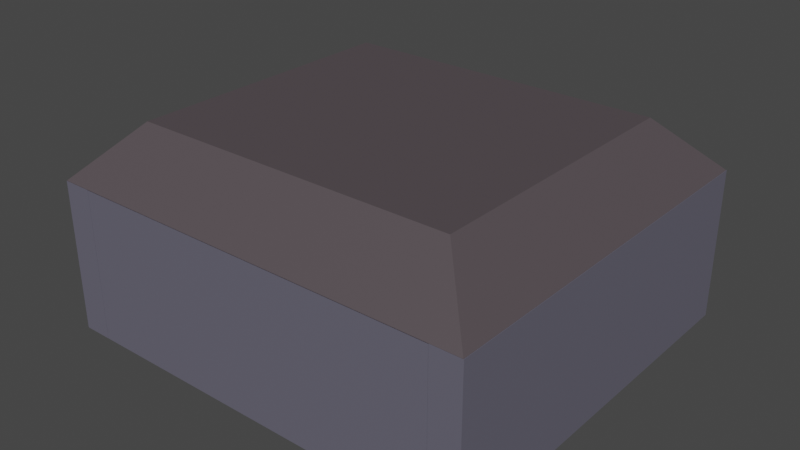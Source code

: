 # Source: Bunker.blend  (saved by Blender 3.2.14; exported with 4.5.12 LTS)
import bpy
from mathutils import Matrix  # noqa: F401  (used for matrix-valued properties, if any)

bpy.ops.wm.read_factory_settings(use_empty=True)
scene = bpy.context.scene
scene.name = 'Scene'

# ---- collections
col_collection = bpy.data.collections.new('Collection'); scene.collection.children.link(col_collection)

# ---- materials (node trees are filled in below, after node groups)
mat_silverbunkerwall = bpy.data.materials.new('SilverBunkerWall')
mat_silverbunkerwall.alpha_threshold = 0.0
mat_silverbunkerwall.use_transparent_shadow = False
mat_silverbunkerwall.line_color = (0.0, 0.0, 0.0, 1.0)
mat_darkasphalt = bpy.data.materials.new('darkasphalt')
mat_darkasphalt.use_transparent_shadow = False
mat_bunkertak = bpy.data.materials.new('bunkertak')
mat_bunkertak.use_transparent_shadow = False

# ---- material node trees
mat_silverbunkerwall.use_nodes = True; mat_silverbunkerwall.node_tree.nodes.clear()
_N = mat_silverbunkerwall.node_tree.nodes; _L = mat_silverbunkerwall.node_tree.links
n0 = _N.new('ShaderNodeOutputMaterial'); n0.name = 'Material Output'; n0.location = (300, 300)
n1 = _N.new('ShaderNodeBsdfPrincipled'); n1.name = 'Principled BSDF'; n1.location = (10, 300)
n1.distribution = 'GGX'
n1.subsurface_method = 'RANDOM_WALK_SKIN'
n1.inputs[0].default_value = (0.1329, 0.1274, 0.1683, 1.0)
n1.inputs[2].default_value = 0.4
n1.inputs[3].default_value = 1.45
n1.inputs[27].default_value = (0.0, 0.0, 0.0, 1.0)
n1.inputs[28].default_value = 1.0
_L.new(n1.outputs[0], n0.inputs[0])
n0.is_active_output = True
mat_darkasphalt.use_nodes = True; mat_darkasphalt.node_tree.nodes.clear()
_N = mat_darkasphalt.node_tree.nodes; _L = mat_darkasphalt.node_tree.links
n0 = _N.new('ShaderNodeBsdfPrincipled'); n0.name = 'Principled BSDF'; n0.location = (10, 300)
n0.distribution = 'GGX'
n0.subsurface_method = 'RANDOM_WALK_SKIN'
n0.inputs[0].default_value = (0.02315, 0.02217, 0.016, 1.0)
n0.inputs[3].default_value = 1.45
n0.inputs[27].default_value = (0.0, 0.0, 0.0, 1.0)
n0.inputs[28].default_value = 1.0
n1 = _N.new('ShaderNodeOutputMaterial'); n1.name = 'Material Output'; n1.location = (300, 300)
_L.new(n0.outputs[0], n1.inputs[0])
n1.is_active_output = True
mat_bunkertak.use_nodes = True; mat_bunkertak.node_tree.nodes.clear()
_N = mat_bunkertak.node_tree.nodes; _L = mat_bunkertak.node_tree.links
n0 = _N.new('ShaderNodeBsdfPrincipled'); n0.name = 'Principled BSDF'; n0.location = (10, 300)
n0.distribution = 'GGX'
n0.subsurface_method = 'RANDOM_WALK_SKIN'
n0.inputs[0].default_value = (0.0865, 0.07036, 0.07819, 1.0)
n0.inputs[3].default_value = 1.45
n0.inputs[27].default_value = (0.0, 0.0, 0.0, 1.0)
n0.inputs[28].default_value = 1.0
n1 = _N.new('ShaderNodeOutputMaterial'); n1.name = 'Material Output'; n1.location = (300, 300)
_L.new(n0.outputs[0], n1.inputs[0])
n1.is_active_output = True

# ---- world
world_world = bpy.data.worlds.new('World'); scene.world = world_world
world_world.use_nodes = True; world_world.node_tree.nodes.clear()
_N = world_world.node_tree.nodes; _L = world_world.node_tree.links
n0 = _N.new('ShaderNodeOutputWorld'); n0.name = 'World Output'; n0.location = (300, 300)
n1 = _N.new('ShaderNodeBackground'); n1.name = 'Background'; n1.location = (10, 300)
n1.inputs[0].default_value = (0.05088, 0.05088, 0.05088, 1.0)
_L.new(n1.outputs[0], n0.inputs[0])
n0.is_active_output = True
world_world.color = (0.05088, 0.05088, 0.05088)
world_world.use_sun_shadow = False
world_world.sun_shadow_jitter_overblur = 0.0

# ---- meshes
me_cube_001 = bpy.data.meshes.new('Cube.001')
me_cube_001.from_pydata([(-3.929, -0.2767, -1.581), (-3.929, -0.2767, 1.581), (-3.929, 0.2767, -1.581), (-3.929, 0.2767, 1.581), (3.929, -0.2767, -1.581), (3.929, -0.2767, 1.581), (3.929, 0.2767, -1.581), (3.929, 0.2767, 1.581)], [], [(0, 1, 3, 2), (2, 3, 7, 6), (6, 7, 5, 4), (4, 5, 1, 0), (2, 6, 4, 0), (7, 3, 1, 5)])
_uv = me_cube_001.uv_layers.new(name='UVMap')
_uv.uv.foreach_set('vector', [0.375, 0.0, 0.625, 0.0, 0.625, 0.25, 0.375, 0.25, 0.375, 0.25, 0.625, 0.25, 0.625, 0.5, 0.375, 0.5, 0.375, 0.5, 0.625, 0.5, 0.625, 0.75, 0.375, 0.75, 0.375, 0.75, 0.625, 0.75, 0.625, 1.0, 0.375, 1.0, 0.125, 0.5, 0.375, 0.5, 0.375, 0.75, 0.125, 0.75, 0.625, 0.5, 0.875, 0.5, 0.875, 0.75, 0.625, 0.75])
me_cube_001.materials.append(mat_silverbunkerwall)
me_cube_001.update()
me_cube_002 = bpy.data.meshes.new('Cube.002')
me_cube_002.from_pydata([(-3.929, -0.2767, -1.581), (-3.929, -0.2767, 1.581), (-3.929, 0.2767, -1.581), (-3.929, 0.2767, 1.581), (3.929, -0.2767, -1.581), (3.929, -0.2767, 1.581), (3.929, 0.2767, -1.581), (3.929, 0.2767, 1.581)], [], [(0, 1, 3, 2), (2, 3, 7, 6), (6, 7, 5, 4), (4, 5, 1, 0), (2, 6, 4, 0), (7, 3, 1, 5)])
_uv = me_cube_002.uv_layers.new(name='UVMap')
_uv.uv.foreach_set('vector', [0.375, 0.0, 0.625, 0.0, 0.625, 0.25, 0.375, 0.25, 0.375, 0.25, 0.625, 0.25, 0.625, 0.5, 0.375, 0.5, 0.375, 0.5, 0.625, 0.5, 0.625, 0.75, 0.375, 0.75, 0.375, 0.75, 0.625, 0.75, 0.625, 1.0, 0.375, 1.0, 0.125, 0.5, 0.375, 0.5, 0.375, 0.75, 0.125, 0.75, 0.625, 0.5, 0.875, 0.5, 0.875, 0.75, 0.625, 0.75])
me_cube_002.materials.append(mat_silverbunkerwall)
me_cube_002.update()
me_cube_003 = bpy.data.meshes.new('Cube.003')
me_cube_003.from_pydata([(-0.1889, -3.495, -0.09435), (-0.1889, -3.495, 0.09435), (-0.1889, 3.614, -0.09435), (-0.1889, 3.614, 0.09435), (7.678, -3.495, -0.09435), (7.678, -3.495, 0.09435), (7.678, 3.614, -0.09435), (7.678, 3.614, 0.09435), (-0.1889, 0.05933, -0.09435), (-0.1889, 0.05933, 0.09435), (7.678, 0.05933, -0.09435), (7.678, 0.05933, 0.09435), (-0.1889, 1.911, 0.09435), (7.678, 1.911, -0.09435), (-0.1889, 1.911, -0.09435), (7.678, 1.911, 0.09435), (-0.1889, -1.655, -0.09435), (7.678, -1.655, 0.09435), (-0.1889, -1.655, 0.09435), (7.678, -1.655, -0.09435)], [], [(14, 12, 3, 2), (2, 3, 7, 6), (19, 17, 5, 4), (4, 5, 1, 0), (16, 19, 4, 0), (17, 18, 1, 5), (15, 12, 9, 11), (14, 13, 10, 8), (13, 15, 11, 10), (16, 18, 9, 8), (6, 7, 15, 13), (2, 6, 13, 14), (7, 3, 12, 15), (8, 9, 12, 14), (0, 1, 18, 16), (11, 9, 18, 17), (8, 10, 19, 16), (10, 11, 17, 19)])
_uv = me_cube_003.uv_layers.new(name='UVMap')
_uv.uv.foreach_set('vector', [0.375, 0.188, 0.625, 0.188, 0.625, 0.25, 0.375, 0.25, 0.375, 0.25, 0.625, 0.25, 0.625, 0.5, 0.375, 0.5, 0.375, 0.6875, 0.625, 0.6875, 0.625, 0.75, 0.375, 0.75, 0.375, 0.75, 0.625, 0.75, 0.625, 1.0, 0.375, 1.0, 0.125, 0.6875, 0.375, 0.6875, 0.375, 0.75, 0.125, 0.75, 0.625, 0.6875, 0.875, 0.6875, 0.875, 0.75, 0.625, 0.75, 0.625, 0.562, 0.875, 0.562, 0.875, 0.625, 0.625, 0.625, 0.125, 0.562, 0.375, 0.562, 0.375, 0.625, 0.125, 0.625, 0.375, 0.562, 0.625, 0.562, 0.625, 0.625, 0.375, 0.625, 0.375, 0.0625, 0.625, 0.0625, 0.625, 0.125, 0.375, 0.125, 0.375, 0.5, 0.625, 0.5, 0.625, 0.562, 0.375, 0.562, 0.125, 0.5, 0.375, 0.5, 0.375, 0.562, 0.125, 0.562, 0.625, 0.5, 0.875, 0.5, 0.875, 0.562, 0.625, 0.562, 0.375, 0.125, 0.625, 0.125, 0.625, 0.188, 0.375, 0.188, 0.375, 0.0, 0.625, 0.0, 0.625, 0.0625, 0.375, 0.0625, 0.625, 0.625, 0.875, 0.625, 0.875, 0.6875, 0.625, 0.6875, 0.125, 0.625, 0.375, 0.625, 0.375, 0.6875, 0.125, 0.6875, 0.375, 0.625, 0.625, 0.625, 0.625, 0.6875, 0.375, 0.6875])
me_cube_003.materials.append(mat_darkasphalt)
me_cube_003.update()
me_cube_004 = bpy.data.meshes.new('Cube.004')
me_cube_004.from_pydata([(-0.3115, -1.505, -1.433), (-0.3115, -1.505, 1.746), (-0.3115, 1.505, 1.746), (0.3115, -1.505, -1.433), (0.3115, -1.505, 1.746), (0.3115, 1.505, 1.746), (-0.3115, 0.0138, -1.433), (-0.3115, 0.0138, 1.746), (0.3115, 0.0138, -1.433), (0.3115, 0.0138, 1.746), (-0.3115, 0.8725, 1.746), (0.3115, 0.8725, -1.433), (-0.3115, 0.8725, -1.433), (0.3115, 0.8725, 1.746), (-0.3115, 1.505, 1.746), (-0.3115, 0.8725, -1.433), (0.3115, 0.8725, -1.433), (0.3115, 1.505, 1.746)], [], [(16, 17, 5, 13, 11), (15, 16, 11, 12), (8, 9, 4, 3), (3, 4, 1, 0), (6, 8, 3, 0), (9, 7, 1, 4), (13, 10, 7, 9), (12, 11, 8, 6), (11, 13, 9, 8), (0, 1, 7, 6), (12, 10, 2, 14, 15), (5, 2, 10, 13), (6, 7, 10, 12), (16, 15, 14, 17), (14, 2, 5, 17)])
_uv = me_cube_004.uv_layers.new(name='UVMap')
_uv.uv.foreach_set('vector', [0.375, 0.5525, 0.625, 0.5, 0.625, 0.5, 0.625, 0.5525, 0.375, 0.5525, 0.125, 0.5525, 0.375, 0.5525, 0.375, 0.5525, 0.125, 0.5525, 0.375, 0.6239, 0.625, 0.6239, 0.625, 0.75, 0.375, 0.75, 0.375, 0.75, 0.625, 0.75, 0.625, 1.0, 0.375, 1.0, 0.125, 0.6239, 0.375, 0.6239, 0.375, 0.75, 0.125, 0.75, 0.625, 0.6239, 0.875, 0.6239, 0.875, 0.75, 0.625, 0.75, 0.625, 0.5525, 0.875, 0.5525, 0.875, 0.6239, 0.625, 0.6239, 0.125, 0.5525, 0.375, 0.5525, 0.375, 0.6239, 0.125, 0.6239, 0.375, 0.5525, 0.625, 0.5525, 0.625, 0.6239, 0.375, 0.6239, 0.375, 0.0, 0.625, 0.0, 0.625, 0.1261, 0.375, 0.1261, 0.375, 0.1975, 0.625, 0.1975, 0.625, 0.25, 0.625, 0.25, 0.375, 0.1975, 0.625, 0.5, 0.875, 0.5, 0.875, 0.5525, 0.625, 0.5525, 0.375, 0.1261, 0.625, 0.1261, 0.625, 0.1975, 0.375, 0.1975, 0.375, 0.5525, 0.125, 0.5525, 0.125, 0.5, 0.375, 0.5, 0.625, 0.25, 0.625, 0.25, 0.625, 0.5, 0.625, 0.5])
me_cube_004.materials.append(mat_silverbunkerwall)
me_cube_004.update()
me_cube_005 = bpy.data.meshes.new('Cube.005')
me_cube_005.from_pydata([(-0.3115, -1.505, 1.746), (-0.3115, 1.505, -1.433), (-0.3115, 1.505, 1.746), (0.3115, -1.505, 1.746), (0.3115, 1.505, -1.433), (0.3115, 1.505, 1.746), (-0.3115, 0.0, -1.433), (-0.3115, 0.0, 1.746), (0.3115, 0.0, -1.433), (0.3115, 0.0, 1.746), (-0.3115, -0.7524, -1.433), (0.3115, -0.7524, 1.746), (-0.3115, -0.7524, 1.746), (0.3115, -0.7524, -1.433), (-0.3115, -0.7524, -1.433), (-0.3115, -1.505, 1.746), (0.3115, -1.505, 1.746), (0.3115, -0.7524, -1.433)], [], [(6, 7, 2, 1), (1, 2, 5, 4), (10, 13, 17, 14), (13, 11, 3, 16, 17), (11, 12, 0, 3), (5, 2, 7, 9), (1, 4, 8, 6), (4, 5, 9, 8), (10, 12, 7, 6), (16, 3, 0, 15), (9, 7, 12, 11), (6, 8, 13, 10), (8, 9, 11, 13), (14, 17, 16, 15), (14, 15, 0, 12, 10)])
_uv = me_cube_005.uv_layers.new(name='UVMap')
_uv.uv.foreach_set('vector', [0.375, 0.125, 0.625, 0.125, 0.625, 0.25, 0.375, 0.25, 0.375, 0.25, 0.625, 0.25, 0.625, 0.5, 0.375, 0.5, 0.125, 0.6875, 0.375, 0.6875, 0.375, 0.6875, 0.125, 0.6875, 0.375, 0.6875, 0.625, 0.6875, 0.625, 0.75, 0.625, 0.75, 0.375, 0.6875, 0.625, 0.6875, 0.875, 0.6875, 0.875, 0.75, 0.625, 0.75, 0.625, 0.5, 0.875, 0.5, 0.875, 0.625, 0.625, 0.625, 0.125, 0.5, 0.375, 0.5, 0.375, 0.625, 0.125, 0.625, 0.375, 0.5, 0.625, 0.5, 0.625, 0.625, 0.375, 0.625, 0.375, 0.0625, 0.625, 0.0625, 0.625, 0.125, 0.375, 0.125, 0.625, 0.75, 0.625, 0.75, 0.625, 1.0, 0.625, 1.0, 0.625, 0.625, 0.875, 0.625, 0.875, 0.6875, 0.625, 0.6875, 0.125, 0.625, 0.375, 0.625, 0.375, 0.6875, 0.125, 0.6875, 0.375, 0.625, 0.625, 0.625, 0.625, 0.6875, 0.375, 0.6875, 0.125, 0.6875, 0.375, 0.6875, 0.375, 0.75, 0.125, 0.75, 0.375, 0.0625, 0.625, 0.0, 0.625, 0.0, 0.625, 0.0625, 0.375, 0.0625])
me_cube_005.materials.append(mat_silverbunkerwall)
me_cube_005.update()
me_cube_006 = bpy.data.meshes.new('Cube.006')
me_cube_006.from_pydata([(-0.3115, -6.693, -1.433), (-0.3115, -6.693, 1.746), (-0.3115, 1.505, -1.433), (-0.3115, 1.505, 1.746), (0.3115, -6.693, -1.433), (0.3115, -6.693, 1.746), (0.3115, 1.505, -1.433), (0.3115, 1.505, 1.746)], [], [(0, 1, 3, 2), (2, 3, 7, 6), (6, 7, 5, 4), (4, 5, 1, 0), (2, 6, 4, 0), (7, 3, 1, 5)])
_uv = me_cube_006.uv_layers.new(name='UVMap')
_uv.uv.foreach_set('vector', [0.375, 0.0, 0.625, 0.0, 0.625, 0.25, 0.375, 0.25, 0.375, 0.25, 0.625, 0.25, 0.625, 0.5, 0.375, 0.5, 0.375, 0.5, 0.625, 0.5, 0.625, 0.75, 0.375, 0.75, 0.375, 0.75, 0.625, 0.75, 0.625, 1.0, 0.375, 1.0, 0.125, 0.5, 0.375, 0.5, 0.375, 0.75, 0.125, 0.75, 0.625, 0.5, 0.875, 0.5, 0.875, 0.75, 0.625, 0.75])
me_cube_006.materials.append(mat_silverbunkerwall)
me_cube_006.update()
me_cube_007 = bpy.data.meshes.new('Cube.007')
me_cube_007.from_pydata([(-0.8097, -4.026, -0.09435), (-0.8097, 4.171, -0.09435), (8.294, -4.026, -0.09435), (8.294, 4.171, -0.09435), (0.3033, -2.913, 1.014), (-0.8097, -4.026, -0.09897), (0.3033, 3.059, 1.014), (-0.8097, 4.171, -0.09897), (7.181, -2.913, 1.014), (8.294, -4.026, -0.09897), (7.181, 3.059, 1.014), (8.294, 4.171, -0.09897)], [], [(10, 6, 4, 8), (3, 11, 9, 2), (0, 5, 7, 1), (1, 3, 2, 0), (1, 7, 11, 3), (4, 6, 7, 5), (6, 10, 11, 7), (10, 8, 9, 11), (8, 4, 5, 9), (2, 9, 5, 0)])
_uv = me_cube_007.uv_layers.new(name='UVMap')
_uv.uv.foreach_set('vector', [0.6556, 0.5339, 0.8444, 0.5339, 0.8444, 0.7161, 0.6556, 0.7161, 0.375, 0.5, 0.374, 0.5, 0.374, 0.75, 0.375, 0.75, 0.375, 0.0, 0.374, 0.0, 0.374, 0.25, 0.375, 0.25, 0.125, 0.5, 0.375, 0.5, 0.375, 0.75, 0.125, 0.75, 0.375, 0.25, 0.374, 0.25, 0.374, 0.5, 0.375, 0.5, 0.8444, 0.7161, 0.8444, 0.5339, 0.875, 0.5, 0.875, 0.75, 0.8444, 0.5339, 0.6556, 0.5339, 0.625, 0.5, 0.875, 0.5, 0.6556, 0.5339, 0.6556, 0.7161, 0.374, 0.75, 0.374, 0.5, 0.6556, 0.7161, 0.8444, 0.7161, 0.875, 0.75, 0.625, 0.75, 0.375, 0.75, 0.374, 0.75, 0.374, 1.0, 0.375, 1.0])
me_cube_007.materials.append(mat_bunkertak)
me_cube_007.update()
me_cube_008 = bpy.data.meshes.new('Cube.008')
me_cube_008.from_pydata([(-5.235, -0.03125, 1.344), (-5.235, 0.5066, -0.5253), (-5.235, 0.5066, 1.344), (5.438, -0.03125, 1.344), (5.438, 0.5066, -0.5253), (5.438, 0.5066, 1.344), (-5.235, 0.5066, -0.5253), (-5.235, -0.03125, 1.344), (5.438, -0.03125, 1.344), (5.438, 0.5066, -0.5253)], [], [(8, 3, 0, 7), (1, 2, 5, 4), (4, 5, 3, 8, 9), (6, 7, 0, 2, 1), (5, 2, 0, 3), (6, 9, 8, 7), (1, 4, 9, 6)])
_uv = me_cube_008.uv_layers.new(name='UVMap')
_uv.uv.foreach_set('vector', [0.625, 0.75, 0.625, 0.75, 0.625, 1.0, 0.625, 1.0, 0.375, 0.25, 0.625, 0.25, 0.625, 0.5, 0.375, 0.5, 0.375, 0.5, 0.625, 0.5, 0.625, 0.75, 0.625, 0.75, 0.375, 0.5, 0.375, 0.25, 0.625, 0.0, 0.625, 0.0, 0.625, 0.25, 0.375, 0.25, 0.625, 0.5, 0.875, 0.5, 0.875, 0.75, 0.625, 0.75, 0.125, 0.5, 0.375, 0.5, 0.375, 0.75, 0.125, 0.75, 0.125, 0.5, 0.375, 0.5, 0.375, 0.5, 0.125, 0.5])
me_cube_008.materials.append(mat_darkasphalt)
me_cube_008.update()

# ---- objects
ob_cube = bpy.data.objects.new('Cube', me_cube_001)
ob_cube_001 = bpy.data.objects.new('Cube.001', me_cube_002)
ob_cube_002 = bpy.data.objects.new('Cube.002', me_cube_003)
ob_cube_003 = bpy.data.objects.new('Cube.003', me_cube_004)
ob_cube_004 = bpy.data.objects.new('Cube.004', me_cube_005)
ob_cube_005 = bpy.data.objects.new('Cube.005', me_cube_006)
ob_cube_006 = bpy.data.objects.new('Cube.006', me_cube_007)
ob_cube_007 = bpy.data.objects.new('Cube.007', me_cube_008)

# ---- transforms, parenting, visibility, modifiers, constraints
ob_cube.location = (8.527, -10.24, 4.425)
ob_cube.scale = (3.0, 3.0, 3.0)
ob_cube_001.location = (8.527, 12.68, 4.424)
ob_cube_001.scale = (3.0, 3.0, 3.0)
ob_cube_002.location = (-2.705, 0.9967, -0.04793)
ob_cube_002.scale = (3.0, 3.0, 3.0)
ob_cube_003.location = (-4.205, -6.56, 3.982)
ob_cube_003.scale = (3.0, 3.0, 3.0)
ob_cube_004.location = (-4.205, 8.999, 3.982)
ob_cube_004.scale = (3.0, 3.0, 3.0)
ob_cube_005.location = (21.27, 8.996, 3.984)
ob_cube_005.scale = (3.0, 3.0, 3.0)
ob_cube_006.location = (-2.705, 0.9967, 9.51)
ob_cube_006.scale = (3.0, 3.0, 3.0)
ob_cube_007.location = (-4.614, 1.507, 0.1895)
ob_cube_007.rotation_euler = (-1.571, -0.0, -1.571)

# ---- collection membership
col_collection.objects.link(ob_cube)
col_collection.objects.link(ob_cube_001)
col_collection.objects.link(ob_cube_002)
col_collection.objects.link(ob_cube_003)
col_collection.objects.link(ob_cube_004)
col_collection.objects.link(ob_cube_005)
col_collection.objects.link(ob_cube_006)
col_collection.objects.link(ob_cube_007)

# ---- scene / render settings (as saved in the file)
scene.frame_start = 1; scene.frame_end = 250; scene.frame_set(180)
scene.render.engine = 'BLENDER_EEVEE_NEXT'
scene.cycles.sampling_pattern = 'TABULATED_SOBOL'
scene.cycles.use_light_tree = False
scene.view_settings.view_transform = 'Filmic'
bpy.context.view_layer.update()

# ---- added for rendering (the .blend has no active camera and no usable light): camera, sun
cam_auto = bpy.data.cameras.new('AutoCamera')
cam_auto.lens = 50.0
cam_auto.sensor_width = 36.0
cam_auto.clip_end = 1000.0
ob_auto_camera = bpy.data.objects.new('AutoCamera', cam_auto)
scene.collection.objects.link(ob_auto_camera)
ob_auto_camera.location = (44.5861, -42.0487, 34.9538)
ob_auto_camera.rotation_euler = (1.09748, -7.21219e-08, 0.694738)
scene.camera = ob_auto_camera
light_auto_sun = bpy.data.lights.new('AutoSun', 'SUN')
light_auto_sun.energy = 3.0
light_auto_sun.angle = 0.0523599
ob_auto_sun = bpy.data.objects.new('AutoSun', light_auto_sun)
scene.collection.objects.link(ob_auto_sun)
ob_auto_sun.rotation_euler = (0.872665, 0.174533, 0.523599)
bpy.context.view_layer.update()
